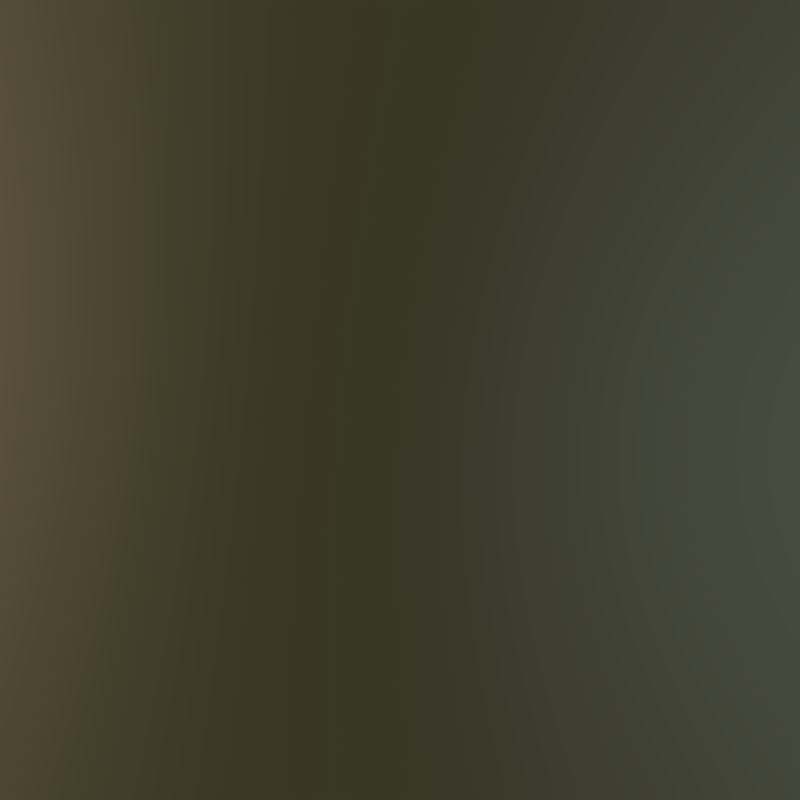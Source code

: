 # Source: skycube.blend  (saved by Blender 2.74.0; exported with 4.5.12 LTS)
import bpy
from mathutils import Matrix  # noqa: F401  (used for matrix-valued properties, if any)

bpy.ops.wm.read_factory_settings(use_empty=True)
scene = bpy.context.scene
scene.name = 'Z-'

# ---- collections
col_collection_1_005 = bpy.data.collections.new('Collection 1.005'); scene.collection.children.link(col_collection_1_005)

# ---- world
world_world = bpy.data.worlds.new('World'); scene.world = world_world
world_world.use_nodes = True; world_world.node_tree.nodes.clear()
_N = world_world.node_tree.nodes; _L = world_world.node_tree.links
n0 = _N.new('ShaderNodeOutputWorld'); n0.name = 'World Output'; n0.location = (300, 300)
n1 = _N.new('ShaderNodeBackground'); n1.name = 'Background'; n1.location = (10, 300)
n2 = _N.new('ShaderNodeTexSky'); n2.name = 'Sky Texture'; n2.location = (-190, 300)
n2.sky_type = 'HOSEK_WILKIE'
n2.sun_direction = (-0.9533, 0.08667, 0.2892)
n2.turbidity = 6.0
n2.ground_albedo = 0.0
n2.sun_elevation = 1.571
_L.new(n1.outputs[0], n0.inputs[0])
_L.new(n2.outputs[0], n1.inputs[0])
n0.is_active_output = True
world_world.color = (0.05088, 0.05088, 0.05088)
world_world.use_sun_shadow = False
world_world.sun_shadow_jitter_overblur = 0.0
world_world.cycles.sampling_method = 'MANUAL'
world_world.cycles.sample_map_resolution = 256

# ---- cameras
cam_cam_z = bpy.data.cameras.new('Cam_Z-')
cam_cam_z.clip_end = 100.0
cam_cam_z.lens = 16.0
cam_cam_z.sensor_width = 32.0
cam_cam_z.sensor_height = 18.0
cam_cam_z.display_size = 2.0
cam_cam_z.lens_unit = 'FOV'
cam_cam_z.dof.focus_distance = 0.0
cam_cam_z_1 = bpy.data.cameras.new('Cam_Z+')
cam_cam_z_1.clip_end = 100.0
cam_cam_z_1.lens = 16.0
cam_cam_z_1.sensor_width = 32.0
cam_cam_z_1.sensor_height = 18.0
cam_cam_z_1.display_size = 2.0
cam_cam_z_1.lens_unit = 'FOV'
cam_cam_z_1.dof.focus_distance = 0.0
cam_cam_y = bpy.data.cameras.new('Cam_Y-')
cam_cam_y.clip_end = 100.0
cam_cam_y.lens = 16.0
cam_cam_y.sensor_width = 32.0
cam_cam_y.sensor_height = 18.0
cam_cam_y.display_size = 2.0
cam_cam_y.lens_unit = 'FOV'
cam_cam_y.dof.focus_distance = 0.0
cam_cam_y_1 = bpy.data.cameras.new('Cam_Y+')
cam_cam_y_1.clip_end = 100.0
cam_cam_y_1.lens = 16.0
cam_cam_y_1.sensor_width = 32.0
cam_cam_y_1.sensor_height = 18.0
cam_cam_y_1.display_size = 2.0
cam_cam_y_1.lens_unit = 'FOV'
cam_cam_y_1.dof.focus_distance = 0.0
cam_cam_x = bpy.data.cameras.new('Cam_X-')
cam_cam_x.clip_end = 100.0
cam_cam_x.lens = 16.0
cam_cam_x.sensor_width = 32.0
cam_cam_x.sensor_height = 18.0
cam_cam_x.display_size = 2.0
cam_cam_x.lens_unit = 'FOV'
cam_cam_x.dof.focus_distance = 0.0
cam_cam_x_1 = bpy.data.cameras.new('Cam_X+')
cam_cam_x_1.clip_end = 100.0
cam_cam_x_1.lens = 16.0
cam_cam_x_1.sensor_width = 32.0
cam_cam_x_1.sensor_height = 18.0
cam_cam_x_1.display_size = 2.0
cam_cam_x_1.lens_unit = 'FOV'
cam_cam_x_1.dof.focus_distance = 0.0

# ---- objects
ob_z = bpy.data.objects.new('Z-', cam_cam_z)
ob_z_1 = bpy.data.objects.new('Z+', cam_cam_z_1)
ob_y = bpy.data.objects.new('Y-', cam_cam_y)
ob_y_1 = bpy.data.objects.new('Y+', cam_cam_y_1)
ob_x = bpy.data.objects.new('X-', cam_cam_x)
ob_x_1 = bpy.data.objects.new('X+', cam_cam_x_1)

# ---- transforms, parenting, visibility, modifiers, constraints
ob_z.location = (0.0, 0.0, 0.0)
ob_z.lineart.crease_threshold = 0.0
ob_z_1.location = (0.0, 0.0, 0.0)
ob_z_1.rotation_euler = (3.142, 0.0, 0.0)
ob_z_1.lineart.crease_threshold = 0.0
ob_y.location = (0.0, 0.0, 0.0)
ob_y.rotation_euler = (1.571, 0.0, 3.142)
ob_y.lineart.crease_threshold = 0.0
ob_y_1.location = (0.0, 0.0, 0.0)
ob_y_1.rotation_euler = (1.571, 0.0, 0.0)
ob_y_1.lineart.crease_threshold = 0.0
ob_x.location = (0.0, 0.0, 0.0)
ob_x.rotation_euler = (1.571, 0.0, 1.571)
ob_x.lineart.crease_threshold = 0.0
ob_x_1.location = (0.0, 0.0, 0.0)
ob_x_1.rotation_euler = (1.571, 0.0, -1.571)
ob_x_1.lineart.crease_threshold = 0.0

# ---- collection membership
col_collection_1_005.objects.link(ob_z)
col_collection_1_005.objects.link(ob_z_1)
col_collection_1_005.objects.link(ob_y)
col_collection_1_005.objects.link(ob_y_1)
col_collection_1_005.objects.link(ob_x)
col_collection_1_005.objects.link(ob_x_1)

# ---- scene / render settings (as saved in the file)
scene.camera = ob_z
scene.frame_start = 1; scene.frame_end = 250; scene.frame_set(107)
scene.render.engine = 'CYCLES'
scene.render.image_settings.color_mode = 'RGB'
scene.render.image_settings.compression = 100
scene.render.resolution_x = 512
scene.render.resolution_y = 512
scene.render.dither_intensity = 0.0
scene.cycles.use_denoising = False
scene.cycles.samples = 10
scene.cycles.sampling_pattern = 'TABULATED_SOBOL'
scene.cycles.light_sampling_threshold = 0.0
scene.cycles.use_adaptive_sampling = False
scene.cycles.use_light_tree = False
scene.cycles.blur_glossy = 0.0
scene.cycles.pixel_filter_type = 'GAUSSIAN'
scene.cycles.sample_clamp_indirect = 0.0
scene.view_settings.view_transform = 'Standard'
bpy.context.view_layer.update()
